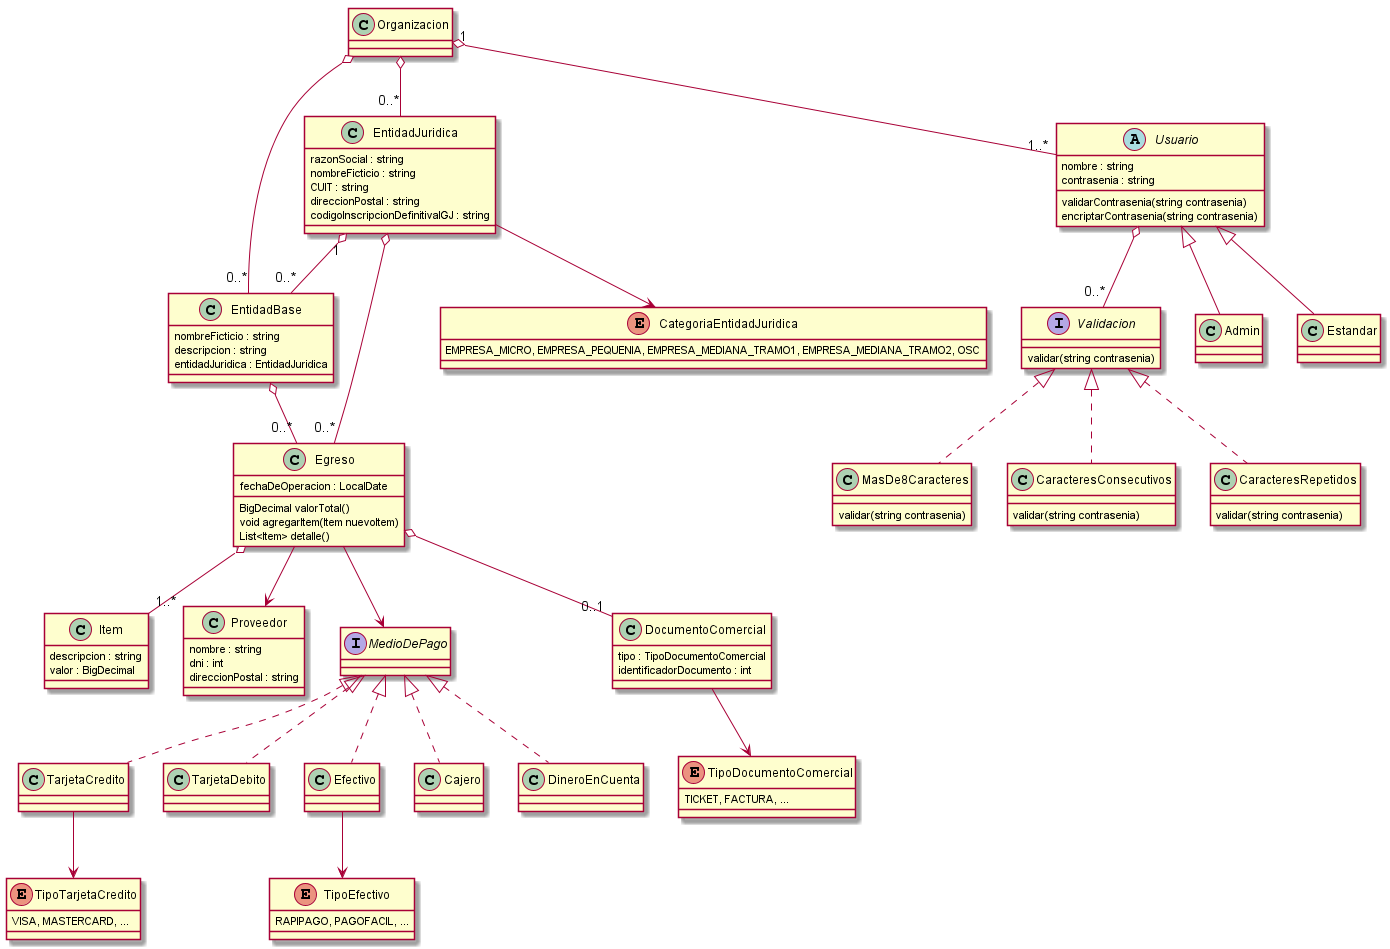

The diagram above was rendered by PlantUML. Its source (embedded in the PNG):
@startuml



class Egreso {
  fechaDeOperacion : LocalDate
  
  BigDecimal valorTotal()
  void agregarItem(Item nuevoItem)
  List<Item> detalle()
}

class Item {
  descripcion : string
  valor : BigDecimal
}

class Proveedor {
  nombre : string
  dni : int
  direccionPostal : string   
}

interface MedioDePago {

}

class TarjetaCredito {

}

class TarjetaDebito {

}

class Efectivo {

}

class Cajero {

}

class DineroEnCuenta

enum TipoEfectivo {
 RAPIPAGO, PAGOFACIL, ...
}

enum TipoTarjetaCredito {
  VISA, MASTERCARD, ... 
}

class DocumentoComercial {
  tipo : TipoDocumentoComercial
  identificadorDocumento : int
}

enum TipoDocumentoComercial {
  TICKET, FACTURA, ...   
}

class Organizacion {

}

class EntidadBase {
  nombreFicticio : string
  descripcion : string
  entidadJuridica : EntidadJuridica
}

class EntidadJuridica {
  razonSocial : string
  nombreFicticio : string
  CUIT : string
  direccionPostal : string
  codigoInscripcionDefinitivaIGJ : string
}

enum CategoriaEntidadJuridica {
  EMPRESA_MICRO, EMPRESA_PEQUENIA, EMPRESA_MEDIANA_TRAMO1, EMPRESA_MEDIANA_TRAMO2, OSC
}


abstract Usuario {
  nombre : string
  contrasenia : string

  validarContrasenia(string contrasenia)
  encriptarContrasenia(string contrasenia)
}

interface Validacion {
  validar(string contrasenia)
}

class MasDe8Caracteres{
  validar(string contrasenia)
}

class CaracteresConsecutivos{
  validar(string contrasenia)
}

class CaracteresRepetidos{
  validar(string contrasenia)
}

class Admin {

}

class Estandar {

}



Egreso o--"1..*" Item
Egreso o--"0..1" DocumentoComercial
Egreso --> MedioDePago
Egreso --> Proveedor
DocumentoComercial --> TipoDocumentoComercial
MedioDePago <|.. TarjetaCredito
MedioDePago <|.. TarjetaDebito
MedioDePago <|.. Efectivo
MedioDePago <|.. Cajero
MedioDePago <|.. DineroEnCuenta
TarjetaCredito --> TipoTarjetaCredito
Efectivo --> TipoEfectivo

Organizacion o--"0..*" EntidadJuridica
Organizacion o--"0..*" EntidadBase
EntidadJuridica "1" o-- "0..*" EntidadBase
EntidadJuridica --> CategoriaEntidadJuridica
EntidadJuridica o--"0..*" Egreso
EntidadBase o--"0..*" Egreso

Organizacion "1" o-- "1..*" Usuario

Usuario o--"0..*" Validacion
Validacion <|.. MasDe8Caracteres
Validacion <|.. CaracteresRepetidos
Validacion <|.. CaracteresConsecutivos

Usuario <|-- Admin
Usuario <|-- Estandar

@enduml